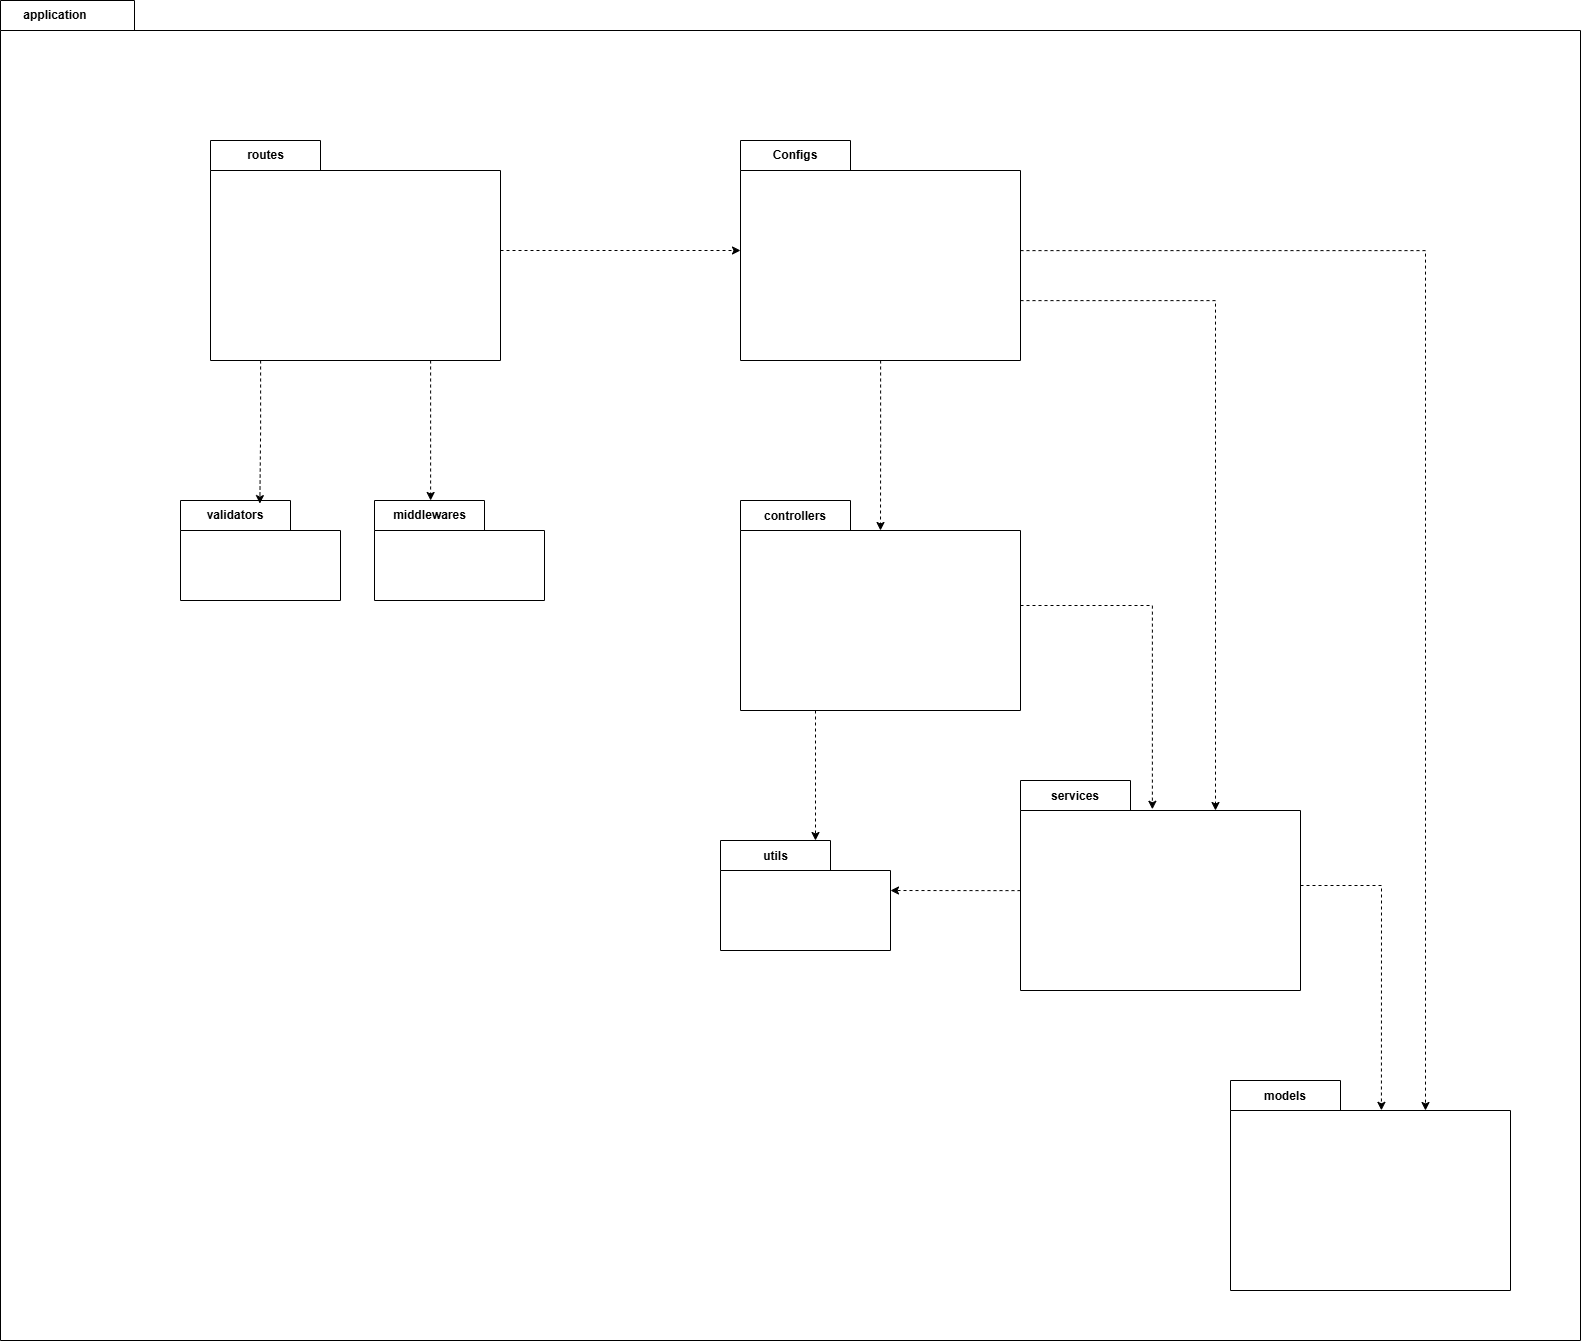

The diagram above was exported from draw.io. Its source (the exported page's mxGraphModel, read from the mxfile embedded in the PNG):
<mxGraphModel dx="2707" dy="1831" grid="1" gridSize="10" guides="1" tooltips="1" connect="1" arrows="1" fold="1" page="1" pageScale="1" pageWidth="827" pageHeight="1169" math="0" shadow="0">
  <root>
    <mxCell id="0" />
    <mxCell id="1" parent="0" />
    <mxCell id="humo2QU3yCm6Aw7S1NSq-12" value="application" style="shape=folder;fontStyle=1;tabWidth=110;tabHeight=30;tabPosition=left;html=1;boundedLbl=1;labelInHeader=1;container=1;collapsible=0;recursiveResize=0;whiteSpace=wrap;" vertex="1" parent="1">
      <mxGeometry x="40" y="270" width="1580" height="1340" as="geometry" />
    </mxCell>
    <mxCell id="humo2QU3yCm6Aw7S1NSq-72" style="edgeStyle=orthogonalEdgeStyle;rounded=0;orthogonalLoop=1;jettySize=auto;html=1;dashed=1;" edge="1" parent="humo2QU3yCm6Aw7S1NSq-12" source="humo2QU3yCm6Aw7S1NSq-14" target="humo2QU3yCm6Aw7S1NSq-64">
      <mxGeometry relative="1" as="geometry">
        <Array as="points">
          <mxPoint x="430" y="420" />
          <mxPoint x="430" y="420" />
        </Array>
      </mxGeometry>
    </mxCell>
    <mxCell id="humo2QU3yCm6Aw7S1NSq-183" style="edgeStyle=orthogonalEdgeStyle;rounded=0;orthogonalLoop=1;jettySize=auto;html=1;dashed=1;" edge="1" parent="humo2QU3yCm6Aw7S1NSq-12" source="humo2QU3yCm6Aw7S1NSq-14" target="humo2QU3yCm6Aw7S1NSq-39">
      <mxGeometry relative="1" as="geometry" />
    </mxCell>
    <mxCell id="humo2QU3yCm6Aw7S1NSq-14" value="routes" style="shape=folder;fontStyle=1;tabWidth=110;tabHeight=30;tabPosition=left;html=1;boundedLbl=1;labelInHeader=1;container=1;collapsible=0;whiteSpace=wrap;" vertex="1" parent="humo2QU3yCm6Aw7S1NSq-12">
      <mxGeometry x="210" y="140" width="290" height="220" as="geometry" />
    </mxCell>
    <mxCell id="humo2QU3yCm6Aw7S1NSq-15" value="" style="html=1;strokeColor=none;resizeWidth=1;resizeHeight=1;fillColor=none;part=1;connectable=0;allowArrows=0;deletable=0;whiteSpace=wrap;" vertex="1" parent="humo2QU3yCm6Aw7S1NSq-14">
      <mxGeometry width="289.99999999999994" height="154.00000000000006" relative="1" as="geometry">
        <mxPoint y="30" as="offset" />
      </mxGeometry>
    </mxCell>
    <mxCell id="humo2QU3yCm6Aw7S1NSq-39" value="Configs" style="shape=folder;fontStyle=1;tabWidth=110;tabHeight=30;tabPosition=left;html=1;boundedLbl=1;labelInHeader=1;container=1;collapsible=0;recursiveResize=0;whiteSpace=wrap;" vertex="1" parent="humo2QU3yCm6Aw7S1NSq-12">
      <mxGeometry x="740" y="140" width="280" height="220" as="geometry" />
    </mxCell>
    <mxCell id="humo2QU3yCm6Aw7S1NSq-170" style="edgeStyle=orthogonalEdgeStyle;rounded=0;orthogonalLoop=1;jettySize=auto;html=1;dashed=1;" edge="1" parent="humo2QU3yCm6Aw7S1NSq-12" source="humo2QU3yCm6Aw7S1NSq-44" target="humo2QU3yCm6Aw7S1NSq-78">
      <mxGeometry relative="1" as="geometry">
        <Array as="points">
          <mxPoint x="815" y="740" />
          <mxPoint x="815" y="740" />
        </Array>
      </mxGeometry>
    </mxCell>
    <mxCell id="humo2QU3yCm6Aw7S1NSq-44" value="controllers" style="shape=folder;fontStyle=1;tabWidth=110;tabHeight=30;tabPosition=left;html=1;boundedLbl=1;labelInHeader=1;container=1;collapsible=0;whiteSpace=wrap;" vertex="1" parent="humo2QU3yCm6Aw7S1NSq-12">
      <mxGeometry x="740" y="500" width="280" height="210" as="geometry" />
    </mxCell>
    <mxCell id="humo2QU3yCm6Aw7S1NSq-45" value="" style="html=1;strokeColor=none;resizeWidth=1;resizeHeight=1;fillColor=none;part=1;connectable=0;allowArrows=0;deletable=0;whiteSpace=wrap;" vertex="1" parent="humo2QU3yCm6Aw7S1NSq-44">
      <mxGeometry width="279.99999999999994" height="147.00000000000003" relative="1" as="geometry">
        <mxPoint y="30" as="offset" />
      </mxGeometry>
    </mxCell>
    <mxCell id="humo2QU3yCm6Aw7S1NSq-63" style="edgeStyle=orthogonalEdgeStyle;rounded=0;orthogonalLoop=1;jettySize=auto;html=1;dashed=1;" edge="1" parent="humo2QU3yCm6Aw7S1NSq-12" source="humo2QU3yCm6Aw7S1NSq-39">
      <mxGeometry relative="1" as="geometry">
        <mxPoint x="880" y="530" as="targetPoint" />
      </mxGeometry>
    </mxCell>
    <mxCell id="humo2QU3yCm6Aw7S1NSq-64" value="middlewares" style="shape=folder;fontStyle=1;tabWidth=110;tabHeight=30;tabPosition=left;html=1;boundedLbl=1;labelInHeader=1;container=1;collapsible=0;recursiveResize=0;whiteSpace=wrap;" vertex="1" parent="humo2QU3yCm6Aw7S1NSq-12">
      <mxGeometry x="374" y="500" width="170" height="100" as="geometry" />
    </mxCell>
    <mxCell id="humo2QU3yCm6Aw7S1NSq-73" value="validators" style="shape=folder;fontStyle=1;tabWidth=110;tabHeight=30;tabPosition=left;html=1;boundedLbl=1;labelInHeader=1;container=1;collapsible=0;recursiveResize=0;whiteSpace=wrap;" vertex="1" parent="humo2QU3yCm6Aw7S1NSq-12">
      <mxGeometry x="180" y="500" width="160" height="100" as="geometry" />
    </mxCell>
    <mxCell id="humo2QU3yCm6Aw7S1NSq-78" value="utils" style="shape=folder;fontStyle=1;tabWidth=110;tabHeight=30;tabPosition=left;html=1;boundedLbl=1;labelInHeader=1;container=1;collapsible=0;recursiveResize=0;whiteSpace=wrap;" vertex="1" parent="humo2QU3yCm6Aw7S1NSq-12">
      <mxGeometry x="720" y="840" width="170" height="110" as="geometry" />
    </mxCell>
    <mxCell id="humo2QU3yCm6Aw7S1NSq-169" style="edgeStyle=orthogonalEdgeStyle;rounded=0;orthogonalLoop=1;jettySize=auto;html=1;entryX=0.496;entryY=0.031;entryDx=0;entryDy=0;entryPerimeter=0;dashed=1;" edge="1" parent="humo2QU3yCm6Aw7S1NSq-12" source="humo2QU3yCm6Aw7S1NSq-14" target="humo2QU3yCm6Aw7S1NSq-73">
      <mxGeometry relative="1" as="geometry">
        <Array as="points">
          <mxPoint x="260" y="430" />
          <mxPoint x="259" y="430" />
        </Array>
      </mxGeometry>
    </mxCell>
    <mxCell id="humo2QU3yCm6Aw7S1NSq-171" value="services" style="shape=folder;fontStyle=1;tabWidth=110;tabHeight=30;tabPosition=left;html=1;boundedLbl=1;labelInHeader=1;container=1;collapsible=0;whiteSpace=wrap;" vertex="1" parent="humo2QU3yCm6Aw7S1NSq-12">
      <mxGeometry x="1020" y="780" width="280" height="210" as="geometry" />
    </mxCell>
    <mxCell id="humo2QU3yCm6Aw7S1NSq-172" value="" style="html=1;strokeColor=none;resizeWidth=1;resizeHeight=1;fillColor=none;part=1;connectable=0;allowArrows=0;deletable=0;whiteSpace=wrap;" vertex="1" parent="humo2QU3yCm6Aw7S1NSq-171">
      <mxGeometry width="279.99999999999994" height="147.00000000000003" relative="1" as="geometry">
        <mxPoint y="30" as="offset" />
      </mxGeometry>
    </mxCell>
    <mxCell id="humo2QU3yCm6Aw7S1NSq-173" style="edgeStyle=orthogonalEdgeStyle;rounded=0;orthogonalLoop=1;jettySize=auto;html=1;entryX=0;entryY=0;entryDx=170;entryDy=50;entryPerimeter=0;dashed=1;" edge="1" parent="humo2QU3yCm6Aw7S1NSq-12" source="humo2QU3yCm6Aw7S1NSq-171" target="humo2QU3yCm6Aw7S1NSq-78">
      <mxGeometry relative="1" as="geometry">
        <Array as="points">
          <mxPoint x="990" y="890" />
          <mxPoint x="990" y="890" />
        </Array>
      </mxGeometry>
    </mxCell>
    <mxCell id="humo2QU3yCm6Aw7S1NSq-174" style="edgeStyle=orthogonalEdgeStyle;rounded=0;orthogonalLoop=1;jettySize=auto;html=1;entryX=0.471;entryY=0.137;entryDx=0;entryDy=0;entryPerimeter=0;dashed=1;" edge="1" parent="humo2QU3yCm6Aw7S1NSq-12" source="humo2QU3yCm6Aw7S1NSq-44" target="humo2QU3yCm6Aw7S1NSq-171">
      <mxGeometry relative="1" as="geometry">
        <Array as="points">
          <mxPoint x="1152" y="605" />
        </Array>
      </mxGeometry>
    </mxCell>
    <mxCell id="humo2QU3yCm6Aw7S1NSq-175" style="edgeStyle=orthogonalEdgeStyle;rounded=0;orthogonalLoop=1;jettySize=auto;html=1;entryX=0;entryY=0;entryDx=195;entryDy=30;entryPerimeter=0;dashed=1;" edge="1" parent="humo2QU3yCm6Aw7S1NSq-12" source="humo2QU3yCm6Aw7S1NSq-39" target="humo2QU3yCm6Aw7S1NSq-171">
      <mxGeometry relative="1" as="geometry">
        <Array as="points">
          <mxPoint x="1215" y="300" />
        </Array>
      </mxGeometry>
    </mxCell>
    <mxCell id="humo2QU3yCm6Aw7S1NSq-177" value="models" style="shape=folder;fontStyle=1;tabWidth=110;tabHeight=30;tabPosition=left;html=1;boundedLbl=1;labelInHeader=1;container=1;collapsible=0;whiteSpace=wrap;" vertex="1" parent="humo2QU3yCm6Aw7S1NSq-12">
      <mxGeometry x="1230" y="1080" width="280" height="210" as="geometry" />
    </mxCell>
    <mxCell id="humo2QU3yCm6Aw7S1NSq-178" value="" style="html=1;strokeColor=none;resizeWidth=1;resizeHeight=1;fillColor=none;part=1;connectable=0;allowArrows=0;deletable=0;whiteSpace=wrap;" vertex="1" parent="humo2QU3yCm6Aw7S1NSq-177">
      <mxGeometry width="279.99999999999994" height="147.00000000000003" relative="1" as="geometry">
        <mxPoint y="30" as="offset" />
      </mxGeometry>
    </mxCell>
    <mxCell id="humo2QU3yCm6Aw7S1NSq-181" style="edgeStyle=orthogonalEdgeStyle;rounded=0;orthogonalLoop=1;jettySize=auto;html=1;entryX=0.539;entryY=0.142;entryDx=0;entryDy=0;entryPerimeter=0;dashed=1;" edge="1" parent="humo2QU3yCm6Aw7S1NSq-12" source="humo2QU3yCm6Aw7S1NSq-171" target="humo2QU3yCm6Aw7S1NSq-177">
      <mxGeometry relative="1" as="geometry">
        <Array as="points">
          <mxPoint x="1381" y="885" />
        </Array>
      </mxGeometry>
    </mxCell>
    <mxCell id="humo2QU3yCm6Aw7S1NSq-182" style="edgeStyle=orthogonalEdgeStyle;rounded=0;orthogonalLoop=1;jettySize=auto;html=1;entryX=0;entryY=0;entryDx=195;entryDy=30;entryPerimeter=0;dashed=1;" edge="1" parent="humo2QU3yCm6Aw7S1NSq-12" source="humo2QU3yCm6Aw7S1NSq-39" target="humo2QU3yCm6Aw7S1NSq-177">
      <mxGeometry relative="1" as="geometry" />
    </mxCell>
  </root>
</mxGraphModel>